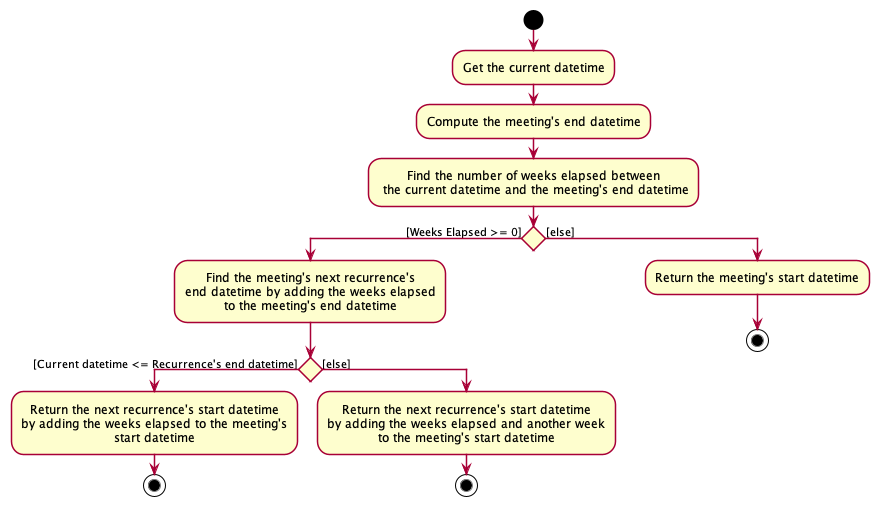

The diagram above was rendered by PlantUML. Its source (embedded in the PNG):
@startuml
!include ../style.puml
start
:Get the current datetime;
:Compute the meeting's end datetime;
:Find the number of weeks elapsed between
 the current datetime and the meeting's end datetime;
if () then ([Weeks Elapsed >= 0])
:Find the meeting's next recurrence's
end datetime by adding the weeks elapsed
to the meeting's end datetime;
if () then ([Current datetime <= Recurrence's end datetime])
:Return the next recurrence's start datetime
by adding the weeks elapsed to the meeting's
start datetime;
stop
else ([else])
:Return the next recurrence's start datetime
by adding the weeks elapsed and another week
to the meeting's start datetime;
stop
endif
else ([else])
:Return the meeting's start datetime;
stop
endif
@enduml